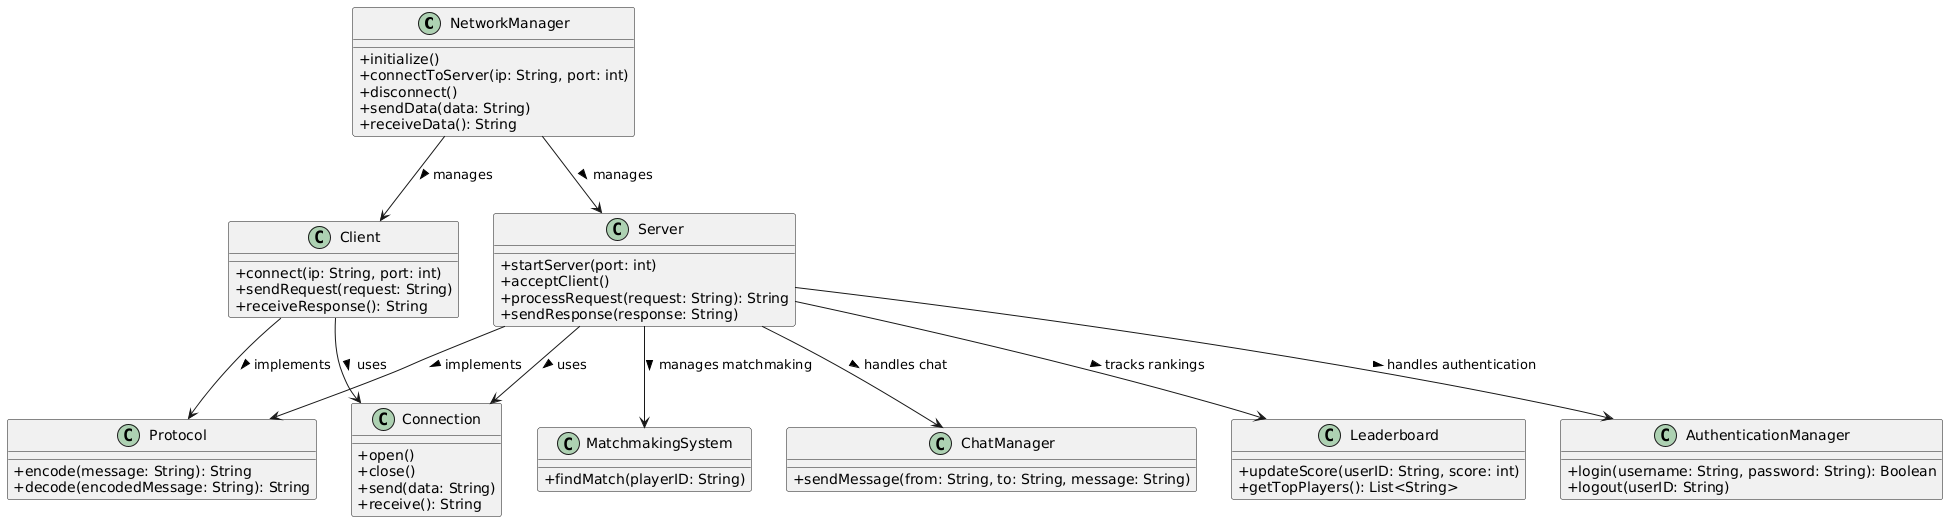

The diagram above was rendered by PlantUML. Its source (embedded in the PNG):
@startuml
skinparam classAttributeIconSize 0

class NetworkManager {
    +initialize()
    +connectToServer(ip: String, port: int)
    +disconnect()
    +sendData(data: String)
    +receiveData(): String
}

class Client {
    +connect(ip: String, port: int)
    +sendRequest(request: String)
    +receiveResponse(): String
}

class Server {
    +startServer(port: int)
    +acceptClient()
    +processRequest(request: String): String
    +sendResponse(response: String)
}

class Connection {
    +open()
    +close()
    +send(data: String)
    +receive(): String
}

class Protocol {
    +encode(message: String): String
    +decode(encodedMessage: String): String
}

class AuthenticationManager {
    +login(username: String, password: String): Boolean
    +logout(userID: String)
}

class MatchmakingSystem {
    +findMatch(playerID: String)
}

class ChatManager {
    +sendMessage(from: String, to: String, message: String)
}

class Leaderboard {
    +updateScore(userID: String, score: int)
    +getTopPlayers(): List<String>
}

NetworkManager --> Client : manages >
NetworkManager --> Server : manages >
Client --> Connection : uses >
Server --> Connection : uses >
Client --> Protocol : implements >
Server --> Protocol : implements >

Server --> AuthenticationManager : handles authentication >
Server --> MatchmakingSystem : manages matchmaking >
Server --> ChatManager : handles chat >
Server --> Leaderboard : tracks rankings >
@enduml